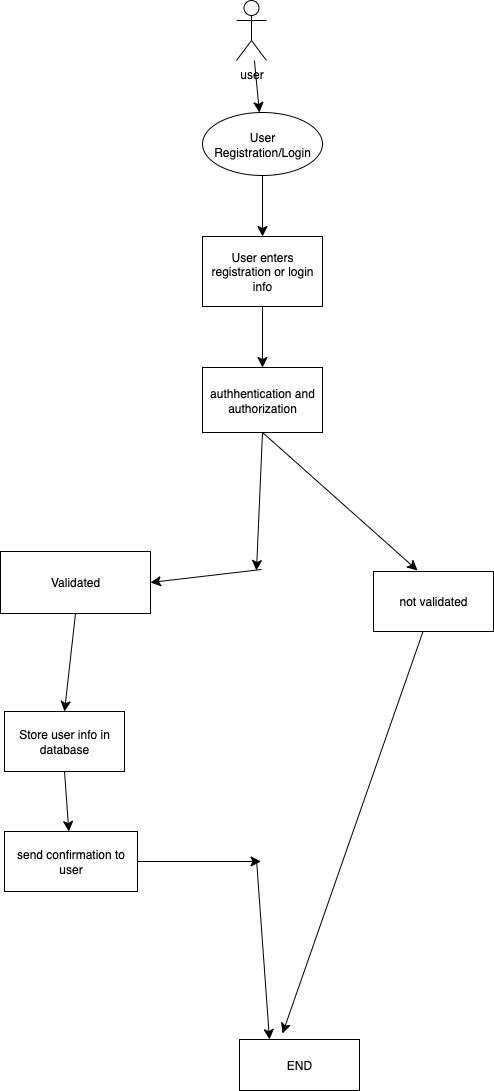

The diagram above was exported from draw.io. Its source (the exported page's mxGraphModel, read from the mxfile embedded in the PNG):
<mxGraphModel dx="762" dy="1560" grid="0" gridSize="10" guides="1" tooltips="1" connect="1" arrows="1" fold="1" page="0" pageScale="1" pageWidth="827" pageHeight="1169" math="0" shadow="0">
  <root>
    <mxCell id="0" />
    <mxCell id="1" parent="0" />
    <mxCell id="_nZzM53ccDCmItlICo42-23" value="" style="edgeStyle=none;curved=1;rounded=0;orthogonalLoop=1;jettySize=auto;html=1;fontSize=12;startSize=8;endSize=8;" edge="1" parent="1" source="_nZzM53ccDCmItlICo42-1" target="_nZzM53ccDCmItlICo42-2">
      <mxGeometry relative="1" as="geometry" />
    </mxCell>
    <mxCell id="_nZzM53ccDCmItlICo42-1" value="user" style="shape=umlActor;verticalLabelPosition=bottom;verticalAlign=top;html=1;outlineConnect=0;" vertex="1" parent="1">
      <mxGeometry x="251" y="-734" width="30" height="60" as="geometry" />
    </mxCell>
    <mxCell id="_nZzM53ccDCmItlICo42-4" style="edgeStyle=none;curved=1;rounded=0;orthogonalLoop=1;jettySize=auto;html=1;exitX=0.5;exitY=1;exitDx=0;exitDy=0;fontSize=12;startSize=8;endSize=8;" edge="1" parent="1" source="_nZzM53ccDCmItlICo42-2" target="_nZzM53ccDCmItlICo42-3">
      <mxGeometry relative="1" as="geometry" />
    </mxCell>
    <mxCell id="_nZzM53ccDCmItlICo42-2" value="User Registration/Login" style="ellipse;whiteSpace=wrap;html=1;" vertex="1" parent="1">
      <mxGeometry x="217" y="-622" width="120" height="63" as="geometry" />
    </mxCell>
    <mxCell id="_nZzM53ccDCmItlICo42-6" style="edgeStyle=none;curved=1;rounded=0;orthogonalLoop=1;jettySize=auto;html=1;exitX=0.5;exitY=1;exitDx=0;exitDy=0;entryX=0.5;entryY=0;entryDx=0;entryDy=0;fontSize=12;startSize=8;endSize=8;" edge="1" parent="1" source="_nZzM53ccDCmItlICo42-3" target="_nZzM53ccDCmItlICo42-5">
      <mxGeometry relative="1" as="geometry" />
    </mxCell>
    <mxCell id="_nZzM53ccDCmItlICo42-3" value="User enters registration or login info" style="rounded=0;whiteSpace=wrap;html=1;" vertex="1" parent="1">
      <mxGeometry x="217" y="-498" width="120" height="70" as="geometry" />
    </mxCell>
    <mxCell id="_nZzM53ccDCmItlICo42-9" style="edgeStyle=none;curved=1;rounded=0;orthogonalLoop=1;jettySize=auto;html=1;exitX=0.5;exitY=1;exitDx=0;exitDy=0;fontSize=12;startSize=8;endSize=8;" edge="1" parent="1" source="_nZzM53ccDCmItlICo42-5">
      <mxGeometry relative="1" as="geometry">
        <mxPoint x="271" y="-164" as="targetPoint" />
        <Array as="points" />
      </mxGeometry>
    </mxCell>
    <mxCell id="_nZzM53ccDCmItlICo42-5" value="authhentication and authorization" style="rounded=0;whiteSpace=wrap;html=1;" vertex="1" parent="1">
      <mxGeometry x="217" y="-367" width="120" height="65" as="geometry" />
    </mxCell>
    <mxCell id="_nZzM53ccDCmItlICo42-12" style="edgeStyle=none;curved=1;rounded=0;orthogonalLoop=1;jettySize=auto;html=1;fontSize=12;startSize=8;endSize=8;entryX=1;entryY=0.5;entryDx=0;entryDy=0;" edge="1" parent="1" target="_nZzM53ccDCmItlICo42-7">
      <mxGeometry relative="1" as="geometry">
        <mxPoint x="283.5" y="-157" as="targetPoint" />
        <mxPoint x="276" y="-165" as="sourcePoint" />
      </mxGeometry>
    </mxCell>
    <mxCell id="_nZzM53ccDCmItlICo42-14" style="edgeStyle=none;curved=1;rounded=0;orthogonalLoop=1;jettySize=auto;html=1;exitX=0.5;exitY=1;exitDx=0;exitDy=0;entryX=0.5;entryY=0;entryDx=0;entryDy=0;fontSize=12;startSize=8;endSize=8;" edge="1" parent="1" source="_nZzM53ccDCmItlICo42-7" target="_nZzM53ccDCmItlICo42-13">
      <mxGeometry relative="1" as="geometry" />
    </mxCell>
    <mxCell id="_nZzM53ccDCmItlICo42-7" value="Validated" style="rounded=0;whiteSpace=wrap;html=1;" vertex="1" parent="1">
      <mxGeometry x="15" y="-183" width="150" height="62" as="geometry" />
    </mxCell>
    <mxCell id="_nZzM53ccDCmItlICo42-16" style="edgeStyle=none;curved=1;rounded=0;orthogonalLoop=1;jettySize=auto;html=1;exitX=0.5;exitY=1;exitDx=0;exitDy=0;fontSize=12;startSize=8;endSize=8;" edge="1" parent="1" source="_nZzM53ccDCmItlICo42-13" target="_nZzM53ccDCmItlICo42-15">
      <mxGeometry relative="1" as="geometry" />
    </mxCell>
    <mxCell id="_nZzM53ccDCmItlICo42-13" value="Store user info in database" style="rounded=0;whiteSpace=wrap;html=1;" vertex="1" parent="1">
      <mxGeometry x="19" y="-23" width="120" height="60" as="geometry" />
    </mxCell>
    <mxCell id="_nZzM53ccDCmItlICo42-17" style="edgeStyle=none;curved=1;rounded=0;orthogonalLoop=1;jettySize=auto;html=1;fontSize=12;startSize=8;endSize=8;" edge="1" parent="1" source="_nZzM53ccDCmItlICo42-15">
      <mxGeometry relative="1" as="geometry">
        <mxPoint x="275.5" y="127" as="targetPoint" />
      </mxGeometry>
    </mxCell>
    <mxCell id="_nZzM53ccDCmItlICo42-15" value="send confirmation to user" style="rounded=0;whiteSpace=wrap;html=1;" vertex="1" parent="1">
      <mxGeometry x="19" y="97" width="133" height="60" as="geometry" />
    </mxCell>
    <mxCell id="_nZzM53ccDCmItlICo42-19" style="edgeStyle=none;curved=1;rounded=0;orthogonalLoop=1;jettySize=auto;html=1;fontSize=12;startSize=8;endSize=8;entryX=0.25;entryY=0;entryDx=0;entryDy=0;" edge="1" parent="1" target="_nZzM53ccDCmItlICo42-18">
      <mxGeometry relative="1" as="geometry">
        <mxPoint x="62" y="328" as="targetPoint" />
        <mxPoint x="271" y="125" as="sourcePoint" />
      </mxGeometry>
    </mxCell>
    <mxCell id="_nZzM53ccDCmItlICo42-18" value="END" style="rounded=0;whiteSpace=wrap;html=1;" vertex="1" parent="1">
      <mxGeometry x="254" y="305" width="120" height="51" as="geometry" />
    </mxCell>
    <mxCell id="_nZzM53ccDCmItlICo42-21" style="edgeStyle=none;curved=1;rounded=0;orthogonalLoop=1;jettySize=auto;html=1;fontSize=12;startSize=8;endSize=8;" edge="1" parent="1" source="_nZzM53ccDCmItlICo42-20">
      <mxGeometry relative="1" as="geometry">
        <mxPoint x="297" y="299" as="targetPoint" />
      </mxGeometry>
    </mxCell>
    <mxCell id="_nZzM53ccDCmItlICo42-22" style="edgeStyle=none;curved=1;rounded=0;orthogonalLoop=1;jettySize=auto;html=1;exitX=0.5;exitY=1;exitDx=0;exitDy=0;fontSize=12;startSize=8;endSize=8;entryX=0.367;entryY=-0.017;entryDx=0;entryDy=0;entryPerimeter=0;" edge="1" parent="1" source="_nZzM53ccDCmItlICo42-5" target="_nZzM53ccDCmItlICo42-20">
      <mxGeometry relative="1" as="geometry">
        <mxPoint x="391" y="-254" as="targetPoint" />
      </mxGeometry>
    </mxCell>
    <mxCell id="_nZzM53ccDCmItlICo42-20" value="not validated" style="rounded=0;whiteSpace=wrap;html=1;" vertex="1" parent="1">
      <mxGeometry x="388" y="-163" width="120" height="60" as="geometry" />
    </mxCell>
  </root>
</mxGraphModel>